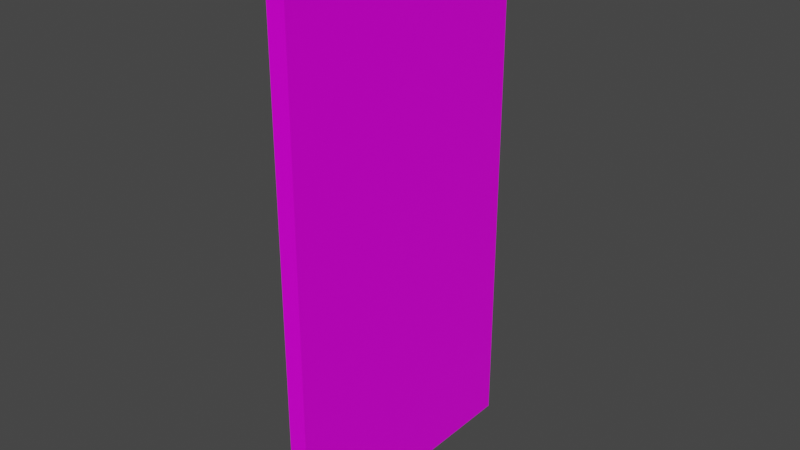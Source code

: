 # Source: door.blend  (saved by Blender 2.93.20; exported with 4.5.12 LTS)
import bpy
from mathutils import Matrix  # noqa: F401  (used for matrix-valued properties, if any)

bpy.ops.wm.read_factory_settings(use_empty=True)
scene = bpy.context.scene
scene.name = 'Scene'

# ---- collections
col_collection = bpy.data.collections.new('Collection'); scene.collection.children.link(col_collection)

# ---- images (referenced by path relative to the original .blend; pixels are not part of the script)
import os
ASSET_DIR = os.environ.get("B2B_ASSET_DIR", "")  # directory of the original .blend (textures are referenced by path, not embedded)
HERE = os.path.dirname(os.path.abspath(__file__))  # packed textures are extracted next to this script under _unpacked/

def load_image(name, relpath, width, height, colorspace="sRGB"):
    """Load a texture the original file referenced (path relative to the .blend, or extracted next to this script)."""
    p = next((c for c in (os.path.join(HERE, relpath), os.path.join(ASSET_DIR, relpath)) if relpath and os.path.exists(c)), "")
    if p:
        img = bpy.data.images.load(p, check_existing=True)
        img.name = name
    else:  # same state as the original file: an image datablock whose file is absent (Cycles renders it pink)
        img = bpy.data.images.new(name, width, height)
        img.source = "FILE"
        img.filepath = "//" + (relpath or name)
    img.colorspace_settings.name = colorspace
    return img
img_door_texture_png = load_image('door-texture.png', 'door-texture.png', 1024, 1024, 'sRGB')

# ---- materials (node trees are filled in below, after node groups)
mat_material = bpy.data.materials.new('Material')
mat_material.alpha_threshold = 0.0
mat_material.use_transparent_shadow = False
mat_material.line_color = (0.0, 0.0, 0.0, 1.0)

# ---- material node trees
mat_material.use_nodes = True; mat_material.node_tree.nodes.clear()
_N = mat_material.node_tree.nodes; _L = mat_material.node_tree.links
n0 = _N.new('ShaderNodeOutputMaterial'); n0.name = 'Material Output'; n0.location = (300, 300)
n1 = _N.new('ShaderNodeBsdfPrincipled'); n1.name = 'Principled BSDF'; n1.location = (10, 300)
n1.distribution = 'GGX'
n1.subsurface_method = 'BURLEY'
n1.inputs[2].default_value = 0.4
n1.inputs[3].default_value = 1.45
n1.inputs[13].default_value = 0.1599
n1.inputs[27].default_value = (0.0, 0.0, 0.0, 1.0)
n1.inputs[28].default_value = 1.0
n2 = _N.new('ShaderNodeTexImage'); n2.name = 'Image Texture'; n2.location = (-280, 280)
n2.image = img_door_texture_png
n2.interpolation = 'Closest'
_L.new(n1.outputs[0], n0.inputs[0])
_L.new(n2.outputs[0], n1.inputs[0])
n0.is_active_output = True

# ---- world
world_world = bpy.data.worlds.new('World'); scene.world = world_world
world_world.use_nodes = True; world_world.node_tree.nodes.clear()
_N = world_world.node_tree.nodes; _L = world_world.node_tree.links
n0 = _N.new('ShaderNodeOutputWorld'); n0.name = 'World Output'; n0.location = (300, 300)
n1 = _N.new('ShaderNodeBackground'); n1.name = 'Background'; n1.location = (10, 300)
n1.inputs[0].default_value = (0.05088, 0.05088, 0.05088, 1.0)
_L.new(n1.outputs[0], n0.inputs[0])
n0.is_active_output = True
world_world.color = (0.05088, 0.05088, 0.05088)
world_world.use_sun_shadow = False
world_world.sun_shadow_jitter_overblur = 0.0

# ---- meshes
me_cube = bpy.data.meshes.new('Cube')
me_cube.from_pydata([(1.0, 1.0, 1.0), (1.0, 1.0, -1.0), (1.0, -1.0, 1.0), (1.0, -1.0, -1.0), (-1.0, 1.0, 1.0), (-1.0, 1.0, -1.0), (-1.0, -1.0, 1.0), (-1.0, -1.0, -1.0)], [], [(0, 4, 6, 2), (3, 2, 6, 7), (7, 6, 4, 5), (5, 1, 3, 7), (1, 0, 2, 3), (5, 4, 0, 1)])
_uv = me_cube.uv_layers.new(name='UVMap')
_uv.uv.foreach_set('vector', [0.6667, 0.0, 1.0, 0.0, 1.0, 0.3333, 0.6667, 0.3333, 0.4848, 0.9253, 0.4848, 0.4633, 0.5308, 0.4633, 0.5308, 0.9253, 0.5317, -0.001141, 0.5332, 1.0, -0.0006424, 1.001, 0.002189, 8.921e-05, 0.3333, 0.0, 0.6667, 0.0, 0.6667, 0.3333, 0.3333, 0.3333, 0.526, -0.01042, 0.5339, 1.005, 0.001302, 1.008, -0.000651, -0.000651, 0.3333, 0.6667, 0.3333, 1.0, 0.0, 1.0, 0.0, 0.6667])
me_cube.materials.append(mat_material)
me_cube.use_remesh_preserve_volume = False
me_cube.use_remesh_preserve_attributes = False
me_cube.use_mirror_vertex_groups = False
me_cube.update()

# ---- objects
ob_cube = bpy.data.objects.new('Cube', me_cube)

# ---- transforms, parenting, visibility, modifiers, constraints
ob_cube.location = (0.0, 0.0, 2.462)
ob_cube.scale = (0.08179, 1.232, -2.409)
ob_cube.lock_rotations_4d = False
ob_cube.empty_display_type = 'ARROWS'
ob_cube.lineart.crease_threshold = 0.0

# ---- collection membership
col_collection.objects.link(ob_cube)

# ---- scene / render settings (as saved in the file)
scene.frame_start = 1; scene.frame_end = 250; scene.frame_set(1)
scene.render.engine = 'BLENDER_EEVEE_NEXT'
scene.cycles.use_denoising = False
scene.cycles.samples = 128
scene.cycles.sampling_pattern = 'TABULATED_SOBOL'
scene.cycles.use_adaptive_sampling = False
scene.cycles.use_light_tree = False
scene.view_settings.view_transform = 'Filmic'
bpy.context.view_layer.update()

# ---- added for rendering (the .blend has no active camera and no usable light): camera, sun
cam_auto = bpy.data.cameras.new('AutoCamera')
cam_auto.lens = 50.0
cam_auto.sensor_width = 36.0
cam_auto.clip_end = 1000.0
ob_auto_camera = bpy.data.objects.new('AutoCamera', cam_auto)
scene.collection.objects.link(ob_auto_camera)
ob_auto_camera.location = (5.00981, -6.01177, 6.46942)
ob_auto_camera.rotation_euler = (1.09748, -7.21219e-08, 0.694738)
scene.camera = ob_auto_camera
light_auto_sun = bpy.data.lights.new('AutoSun', 'SUN')
light_auto_sun.energy = 3.0
light_auto_sun.angle = 0.0523599
ob_auto_sun = bpy.data.objects.new('AutoSun', light_auto_sun)
scene.collection.objects.link(ob_auto_sun)
ob_auto_sun.rotation_euler = (0.872665, 0.174533, 0.523599)
bpy.context.view_layer.update()
